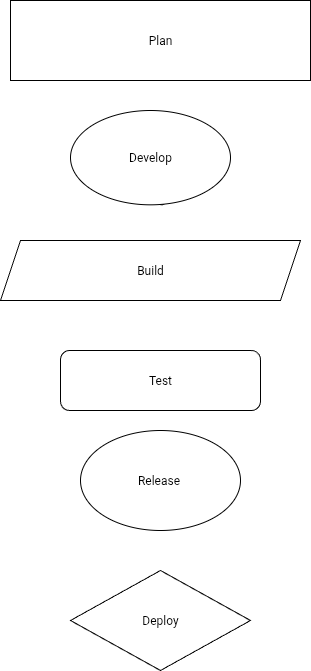

The diagram above was exported from draw.io. Its source (the exported page's mxGraphModel, read from the mxfile embedded in the PNG):
<mxGraphModel dx="776" dy="1422" grid="1" gridSize="10" guides="1" tooltips="1" connect="1" arrows="1" fold="1" page="1" pageScale="1" pageWidth="827" pageHeight="1169" math="0" shadow="0">
  <root>
    <mxCell id="0" />
    <mxCell id="1" parent="0" />
    <mxCell id="Q4nGDBtn53_LFtFN3A6b-1" value="" style="shape=stencil(fZbdcgIhDIWfZm8zQAg/17Z9j85U606tdqz9e/tmZ0c0uJ47xP0I5JwEBl59bp8/1kNwn6fj4W39M76ctgM/DCGM++36OJ50NPDjwKvN4bh+PR6+9i/z74/n6ctp9H74nlb4nbmSKZeJCu5vngmZ6jzzNAO7cX8FVKEsBuBKrgKg9oAE8gkCbLeUhEoEQKSUDZDLeWYRKIl8MEDRmHwfyBrBG6Amyu4+kDxxMoB3jhwgYu7TVAsVkFcWCs4CTBEoF4RctKeOxHIf8IXYpikHikAIf+MNUW94AGSSaoAoFIE3AlOyeWU+p2E5S9yfQZcQILVuQOwZdJNoS9Ls3wA5u2XZTIHECqeJ9kDpSaauRiNVcAY1QhdBzeLBli5WazpkSsBLV25uRaqWRyFawTQzRRIQYirJzq5atkBqLfouwqUxLBepthWb10vrWZY6UOAeyKCCtDV625mm9gmUC4Wc3VLJMMIE1BsA2FW9JraVlQB7n3c9oMKhCLEvIM1zBPZ25/umNQ1tVEC2G+fFCC8g398O2hNQuQlVu752DBfA+q0ptnqO5JFmeuIuo9DY7KjY71UxdJV4EntifPWorW++R/dC4t7V3DlIB5cHx2bc7eb3yvX//QNFp+bHDT/+Aw==);lineShape=1;strokeColor=default;" parent="1" vertex="1">
      <mxGeometry x="825.7163664738841" y="264.9957421045384" width="9.345079544230884" height="9.330472432715055" as="geometry" />
    </mxCell>
    <mxCell id="NaouY_ifvWHvF3w42rIF-2" value="Plan" style="whiteSpace=wrap;html=1;" parent="1" vertex="1">
      <mxGeometry x="680" y="70" width="300" height="80" as="geometry" />
    </mxCell>
    <mxCell id="NaouY_ifvWHvF3w42rIF-8" value="Develop" style="ellipse;whiteSpace=wrap;html=1;" parent="1" vertex="1">
      <mxGeometry x="740" y="180" width="160" height="94.33" as="geometry" />
    </mxCell>
    <mxCell id="NaouY_ifvWHvF3w42rIF-10" value="Build" style="shape=parallelogram;perimeter=parallelogramPerimeter;whiteSpace=wrap;html=1;fixedSize=1;" parent="1" vertex="1">
      <mxGeometry x="670" y="310" width="300" height="60" as="geometry" />
    </mxCell>
    <mxCell id="NaouY_ifvWHvF3w42rIF-13" value="Test" style="rounded=1;whiteSpace=wrap;html=1;" parent="1" vertex="1">
      <mxGeometry x="730" y="420" width="200" height="60" as="geometry" />
    </mxCell>
    <mxCell id="NaouY_ifvWHvF3w42rIF-14" value="Release&amp;nbsp;" style="ellipse;whiteSpace=wrap;html=1;" parent="1" vertex="1">
      <mxGeometry x="750" y="500" width="160" height="100" as="geometry" />
    </mxCell>
    <mxCell id="NaouY_ifvWHvF3w42rIF-20" value="Deploy" style="rhombus;whiteSpace=wrap;html=1;" parent="1" vertex="1">
      <mxGeometry x="740" y="640" width="180" height="100" as="geometry" />
    </mxCell>
  </root>
</mxGraphModel>